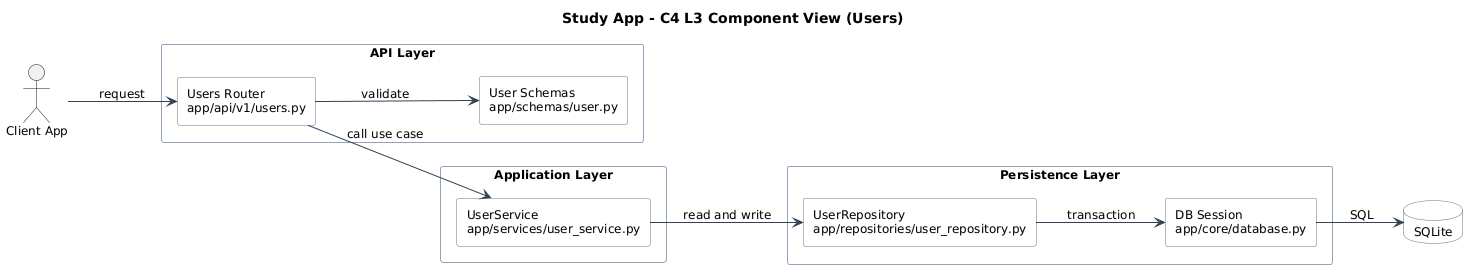

The diagram above was rendered by PlantUML. Its source (embedded in the PNG):
@startuml
title Study App - C4 L3 Component View (Users)

skinparam shadowing false
skinparam linetype polyline
skinparam componentStyle rectangle
skinparam packageStyle rectangle
skinparam defaultFontName Arial
skinparam defaultFontSize 12
skinparam ArrowColor #334155
skinparam PackageBorderColor #94a3b8
skinparam ComponentBorderColor #64748b
skinparam ComponentBackgroundColor #f8fafc
skinparam DatabaseBorderColor #64748b
skinparam DatabaseBackgroundColor #f8fafc
left to right direction

actor "Client App" as Client

package "API Layer" {
  [Users Router\napp/api/v1/users.py] as Router
  [User Schemas\napp/schemas/user.py] as Schema
}

package "Application Layer" {
  [UserService\napp/services/user_service.py] as Service
}

package "Persistence Layer" {
  [UserRepository\napp/repositories/user_repository.py] as Repo
  [DB Session\napp/core/database.py] as Session
}

database "SQLite" as Db

Client --> Router : request
Router --> Schema : validate
Router --> Service : call use case
Service --> Repo : read and write
Repo --> Session : transaction
Session --> Db : SQL

@enduml